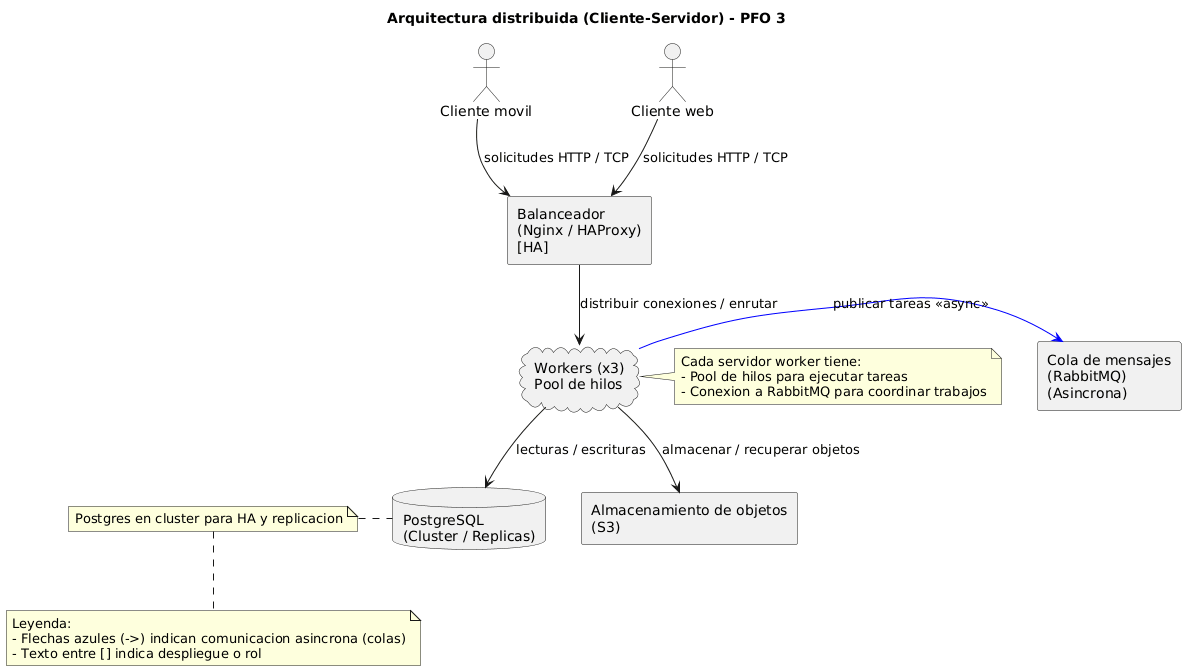

The diagram above was rendered by PlantUML. Its source (embedded in the PNG):
@startuml
title Arquitectura distribuida (Cliente-Servidor) - PFO 3

actor "Cliente movil" as MobileClient
actor "Cliente web" as WebClient

rectangle "Balanceador\n(Nginx / HAProxy)\n[HA]" as LB

cloud "Workers (x3)\nPool de hilos" as Workers
database "PostgreSQL\n(Cluster / Replicas)" as Postgres
rectangle "Cola de mensajes\n(RabbitMQ)\n(Asincrona)" as MQ
rectangle "Almacenamiento de objetos\n(S3)" as S3

MobileClient --> LB : solicitudes HTTP / TCP
WebClient --> LB : solicitudes HTTP / TCP
LB --> Workers : distribuir conexiones / enrutar
Workers -[#0000FF]> MQ : publicar tareas <<async>>
Workers --> Postgres : lecturas / escrituras
Workers --> S3 : almacenar / recuperar objetos

note right of Workers
		Cada servidor worker tiene:
		- Pool de hilos para ejecutar tareas
		- Conexion a RabbitMQ para coordinar trabajos
end note

note left of Postgres
	Postgres en cluster para HA y replicacion
end note

note bottom
	Leyenda:
	- Flechas azules (->) indican comunicacion asincrona (colas)
	- Texto entre [] indica despliegue o rol
end note
@enduml